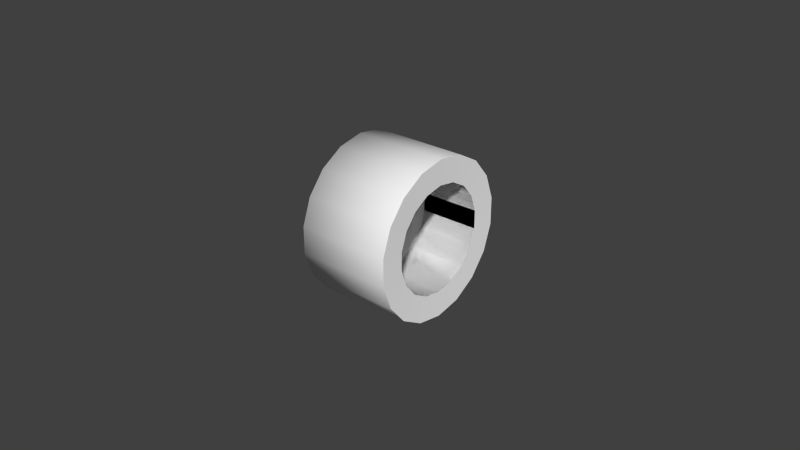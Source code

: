 # Source: wheel_r.blend  (saved by Blender 2.69.0; exported with 4.5.12 LTS)
import bpy
from mathutils import Matrix  # noqa: F401  (used for matrix-valued properties, if any)

bpy.ops.wm.read_factory_settings(use_empty=True)
scene = bpy.context.scene
scene.name = 'Scene'

# ---- collections
col_collection_1 = bpy.data.collections.new('Collection 1'); scene.collection.children.link(col_collection_1)

# ---- materials (node trees are filled in below, after node groups)
mat_carm = bpy.data.materials.new('CarM')
mat_carm.alpha_threshold = 0.0
mat_carm.use_transparent_shadow = False
mat_carm.diffuse_color = (1.0, 1.0, 1.0, 1.0)
mat_carm.specular_color = (0.0, 0.0, 0.0)
mat_carm.roughness = 0.5
mat_carm.specular_intensity = 1.0
mat_carm.line_color = (0.0, 0.0, 0.0, 1.0)

# ---- material node trees

# ---- world
world_world = bpy.data.worlds.new('World'); scene.world = world_world
world_world.color = (0.05088, 0.05088, 0.05088)
world_world.use_sun_shadow = False
world_world.sun_shadow_jitter_overblur = 0.0
world_world.cycles.sampling_method = 'MANUAL'
world_world.cycles.sample_map_resolution = 256

# ---- meshes
me_wheel_r = bpy.data.meshes.new('wheel_r')
me_wheel_r.from_pydata([(-0.01533, 9.296e-08, 0.02519), (-0.01533, -0.008615, 0.02367), (0.01438, -0.008615, 0.02367), (0.01438, 9.296e-08, 0.02519), (-0.01533, -0.01619, 0.01929), (0.01438, -0.01619, 0.01929), (-0.01533, -0.02181, 0.01259), (0.01438, -0.02181, 0.01259), (-0.01533, -0.02481, 0.004374), (0.01438, -0.0248, 0.004374), (-0.01533, -0.0248, -0.004374), (0.01438, -0.0248, -0.004374), (-0.01533, -0.02181, -0.01259), (0.01438, -0.02181, -0.01259), (-0.01533, -0.01619, -0.01929), (0.01438, -0.01619, -0.01929), (-0.01533, -0.008615, -0.02367), (0.01438, -0.008615, -0.02367), (-0.01533, 1.05e-07, -0.02519), (0.01438, 1.05e-07, -0.02519), (-0.01533, 0.008615, -0.02367), (0.01438, 0.008615, -0.02367), (-0.01533, 0.01619, -0.01929), (0.01438, 0.01619, -0.01929), (-0.01533, 0.02181, -0.01259), (0.01438, 0.02181, -0.01259), (-0.01533, 0.02481, -0.004374), (0.01438, 0.02481, -0.004374), (-0.01533, 0.02481, 0.004374), (0.01438, 0.02481, 0.004374), (-0.01533, 0.02181, 0.01259), (0.01438, 0.02181, 0.01259), (-0.01533, 0.01619, 0.01929), (0.01438, 0.01619, 0.01929), (-0.01533, 0.008615, 0.02367), (0.01438, 0.008615, 0.02367), (-0.004796, -0.005838, 0.01604), (-0.004796, -0.01097, 0.01308), (-0.004796, -0.01478, 0.008535), (-0.004796, -0.01681, 0.002964), (-0.004796, -0.01681, -0.002964), (-0.004796, -0.01478, -0.008535), (-0.004796, -0.01097, -0.01308), (-0.004796, -0.005838, -0.01604), (-0.004796, 1.03e-07, -0.01707), (-0.004796, 0.005838, -0.01604), (-0.004796, 0.01097, -0.01308), (-0.004796, 0.01478, -0.008535), (-0.004796, 0.01681, -0.002964), (-0.004796, 0.01681, 0.002964), (-0.004796, 0.01478, 0.008535), (-0.004796, 0.01097, 0.01308), (-0.004796, 0.005838, 0.01604), (-0.004796, 9.49e-08, 0.01707), (-0.01533, 9.49e-08, 0.01707), (-0.01533, -0.005838, 0.01604), (-0.01533, 0.005838, 0.01604), (-0.01533, 0.01097, 0.01308), (-0.01533, 0.01478, 0.008535), (-0.01533, 0.01681, 0.002964), (-0.01533, 0.01681, -0.002964), (-0.01533, 0.01478, -0.008535), (-0.01533, 0.01097, -0.01308), (-0.01533, 0.005838, -0.01604), (-0.01533, 1.03e-07, -0.01707), (-0.01533, -0.005838, -0.01604), (-0.01533, -0.01097, -0.01308), (-0.01533, -0.01478, -0.008535), (-0.01533, -0.01681, -0.002964), (-0.01533, -0.01681, 0.002964), (-0.01533, -0.01478, 0.008535), (-0.01533, -0.01097, 0.01308), (0.01416, -0.005838, 0.01604), (0.01416, 9.49e-08, 0.01707), (0.01416, -0.01097, 0.01308), (0.01416, -0.01478, 0.008535), (0.01416, -0.01681, 0.002964), (0.01416, -0.01681, -0.002964), (0.01416, -0.01478, -0.008535), (0.01416, -0.01097, -0.01308), (0.01416, -0.005838, -0.01604), (0.01416, 1.03e-07, -0.01707), (0.01416, 0.005838, -0.01604), (0.01416, 0.01097, -0.01308), (0.01416, 0.01478, -0.008535), (0.01416, 0.01681, -0.002964), (0.01416, 0.01681, 0.002964), (0.01416, 0.01478, 0.008535), (0.01416, 0.01097, 0.01308), (0.01416, 0.005838, 0.01604)], [], [(0, 1, 2), (3, 0, 2), (1, 4, 5), (5, 2, 1), (4, 6, 7), (7, 5, 4), (6, 8, 9), (9, 7, 6), (8, 10, 11), (11, 9, 8), (10, 12, 13), (13, 11, 10), (12, 14, 15), (15, 13, 12), (14, 16, 17), (17, 15, 14), (16, 18, 19), (19, 17, 16), (18, 20, 21), (21, 19, 18), (20, 22, 23), (23, 21, 20), (22, 24, 25), (25, 23, 22), (24, 26, 27), (27, 25, 24), (26, 28, 29), (29, 27, 26), (28, 30, 31), (31, 29, 28), (30, 32, 33), (33, 31, 30), (32, 34, 35), (35, 33, 32), (34, 0, 3), (3, 35, 34), (36, 37, 38), (38, 39, 40), (40, 41, 42), (38, 40, 42), (42, 43, 44), (44, 45, 46), (42, 44, 46), (46, 47, 48), (48, 49, 50), (46, 48, 50), (42, 46, 50), (38, 42, 50), (50, 51, 52), (38, 50, 52), (36, 38, 52), (53, 36, 52), (1, 0, 54), (54, 55, 1), (0, 34, 56), (54, 0, 56), (34, 32, 57), (57, 56, 34), (32, 30, 58), (58, 57, 32), (30, 28, 59), (59, 58, 30), (28, 26, 60), (60, 59, 28), (26, 24, 61), (61, 60, 26), (24, 22, 62), (62, 61, 24), (22, 20, 63), (63, 62, 22), (20, 18, 64), (64, 63, 20), (18, 16, 65), (65, 64, 18), (16, 14, 66), (66, 65, 16), (14, 12, 67), (67, 66, 14), (12, 10, 68), (68, 67, 12), (10, 8, 69), (69, 68, 10), (8, 6, 70), (70, 69, 8), (6, 4, 71), (71, 70, 6), (4, 1, 55), (55, 71, 4), (3, 2, 72), (72, 73, 3), (2, 5, 74), (74, 72, 2), (5, 7, 75), (75, 74, 5), (7, 9, 76), (76, 75, 7), (9, 11, 77), (77, 76, 9), (11, 13, 78), (78, 77, 11), (13, 15, 79), (79, 78, 13), (15, 17, 80), (80, 79, 15), (17, 19, 81), (81, 80, 17), (19, 21, 82), (82, 81, 19), (21, 23, 83), (83, 82, 21), (23, 25, 84), (84, 83, 23), (25, 27, 85), (85, 84, 25), (27, 29, 86), (86, 85, 27), (29, 31, 87), (87, 86, 29), (31, 33, 88), (88, 87, 31), (33, 35, 89), (89, 88, 33), (35, 3, 73), (73, 89, 35), (89, 73, 54), (72, 74, 71), (88, 89, 56), (86, 87, 58), (54, 56, 89), (85, 86, 59), (84, 85, 60), (57, 58, 87), (83, 84, 61), (58, 59, 86), (81, 82, 63), (60, 61, 84), (80, 81, 64), (78, 79, 66), (77, 78, 67), (76, 77, 68), (75, 76, 69), (66, 67, 78), (74, 75, 70), (67, 68, 77), (68, 69, 76), (70, 71, 74), (65, 66, 79), (63, 64, 81), (64, 65, 80), (62, 63, 82), (79, 80, 65), (61, 62, 83), (59, 60, 85), (82, 83, 62), (56, 57, 88), (55, 54, 73), (87, 88, 57), (73, 72, 55), (71, 55, 72), (69, 70, 75), (72, 74, 37), (37, 36, 72), (74, 75, 38), (38, 37, 74), (75, 76, 39), (39, 38, 75), (76, 77, 40), (40, 39, 76), (77, 78, 41), (41, 40, 77), (78, 79, 42), (42, 41, 78), (79, 80, 43), (43, 42, 79), (80, 81, 44), (44, 43, 80), (81, 82, 45), (45, 44, 81), (82, 83, 46), (46, 45, 82), (83, 84, 47), (47, 46, 83), (84, 85, 48), (48, 47, 84), (85, 86, 49), (49, 48, 85), (86, 87, 50), (50, 49, 86), (87, 88, 51), (51, 50, 87), (88, 89, 52), (52, 51, 88), (89, 73, 53), (53, 52, 89), (73, 72, 36), (36, 53, 73)])
me_wheel_r.polygons.foreach_set('use_smooth', [True] * 196)
_k = set([(2, 3), (2, 5), (3, 35), (5, 7), (7, 9), (9, 11), (11, 13), (13, 15), (15, 17), (17, 19), (19, 21), (21, 23), (23, 25), (25, 27), (27, 29), (29, 31), (31, 33), (33, 35), (54, 55), (54, 56), (55, 71), (56, 57), (57, 58), (58, 59), (59, 60), (60, 61), (61, 62), (62, 63), (63, 64), (64, 65), (65, 66), (66, 67), (67, 68), (68, 69), (69, 70), (70, 71), (72, 73), (72, 74), (73, 89), (74, 75), (75, 76), (76, 77), (77, 78), (78, 79), (79, 80), (80, 81), (81, 82), (82, 83), (83, 84), (84, 85), (85, 86), (86, 87), (87, 88), (88, 89)])
me_wheel_r.attributes.new('sharp_edge', 'BOOLEAN', 'EDGE').data.foreach_set('value', [ (min(e.vertices), max(e.vertices)) in _k for e in me_wheel_r.edges])
_uv = me_wheel_r.uv_layers.new(name='UVMap')
_uv.uv.foreach_set('vector', [0.2139, 0.1157, 0.2139, 0.1546, 0.338, 0.1557, 0.338, 0.1168, 0.2139, 0.1157, 0.338, 0.1557, 0.2139, 0.1559, 0.2139, 0.117, 0.3382, 0.1158, 0.3382, 0.1158, 0.3382, 0.1548, 0.2139, 0.1559, 0.2139, 0.117, 0.2139, 0.0755, 0.3382, 0.07438, 0.3382, 0.07438, 0.3382, 0.1158, 0.2139, 0.117, 0.2139, 0.0755, 0.2139, 0.03655, 0.3382, 0.03543, 0.3382, 0.03543, 0.3382, 0.07438, 0.2139, 0.0755, 0.214, 0.1559, 0.214, 0.117, 0.3381, 0.1158, 0.3381, 0.1158, 0.3381, 0.1547, 0.214, 0.1559, 0.214, 0.117, 0.214, 0.07556, 0.3381, 0.07444, 0.3381, 0.07444, 0.3381, 0.1158, 0.214, 0.117, 0.214, 0.07556, 0.214, 0.03666, 0.3381, 0.03554, 0.3381, 0.03554, 0.3381, 0.07444, 0.214, 0.07556, 0.2142, 0.1561, 0.2142, 0.1173, 0.3382, 0.1161, 0.3382, 0.1161, 0.3382, 0.155, 0.2142, 0.1561, 0.2142, 0.1173, 0.2142, 0.07591, 0.3382, 0.07479, 0.3382, 0.07479, 0.3382, 0.1161, 0.2142, 0.1173, 0.2142, 0.07591, 0.2142, 0.03705, 0.3382, 0.03593, 0.3382, 0.03593, 0.3382, 0.07479, 0.2142, 0.07591, 0.2139, 0.03562, 0.2139, 0.07458, 0.3382, 0.07571, 0.3382, 0.07571, 0.3382, 0.03674, 0.2139, 0.03562, 0.2139, 0.07458, 0.2139, 0.1161, 0.3382, 0.1172, 0.3382, 0.1172, 0.3382, 0.07571, 0.2139, 0.07458, 0.2139, 0.1161, 0.2139, 0.155, 0.3382, 0.1561, 0.3382, 0.1561, 0.3382, 0.1172, 0.2139, 0.1161, 0.2142, 0.03601, 0.2142, 0.07482, 0.338, 0.07594, 0.338, 0.07594, 0.338, 0.03713, 0.2142, 0.03601, 0.2142, 0.07482, 0.2142, 0.1161, 0.338, 0.1172, 0.338, 0.1172, 0.338, 0.07594, 0.2142, 0.07482, 0.2142, 0.1161, 0.2142, 0.1549, 0.338, 0.1561, 0.338, 0.1561, 0.338, 0.1172, 0.2142, 0.1161, 0.2139, 0.0354, 0.2139, 0.07431, 0.338, 0.07543, 0.338, 0.07543, 0.338, 0.03653, 0.2139, 0.0354, 0.2139, 0.07431, 0.2139, 0.1157, 0.338, 0.1168, 0.338, 0.1168, 0.338, 0.07543, 0.2139, 0.07431, 0.1282, 0.1846, 0.1481, 0.1733, 0.1628, 0.1561, 0.1628, 0.1561, 0.1707, 0.1348, 0.1707, 0.1123, 0.1707, 0.1123, 0.1628, 0.09107, 0.1481, 0.07378, 0.1628, 0.1561, 0.1707, 0.1123, 0.1481, 0.07378, 0.1481, 0.07378, 0.1282, 0.06249, 0.1057, 0.05857, 0.1057, 0.05857, 0.08309, 0.06249, 0.06324, 0.07378, 0.1481, 0.07378, 0.1057, 0.05857, 0.06324, 0.07378, 0.06324, 0.07378, 0.04851, 0.09107, 0.04067, 0.1123, 0.04067, 0.1123, 0.04067, 0.1348, 0.04851, 0.1561, 0.06324, 0.07378, 0.04067, 0.1123, 0.04851, 0.1561, 0.1481, 0.07378, 0.06324, 0.07378, 0.04851, 0.1561, 0.1628, 0.1561, 0.1481, 0.07378, 0.04851, 0.1561, 0.04851, 0.1561, 0.06324, 0.1733, 0.08309, 0.1846, 0.1628, 0.1561, 0.04851, 0.1561, 0.08309, 0.1846, 0.1282, 0.1846, 0.1628, 0.1561, 0.08309, 0.1846, 0.1057, 0.1886, 0.1282, 0.1846, 0.08309, 0.1846, 0.1397, 0.2147, 0.1059, 0.2205, 0.1059, 0.1892, 0.1059, 0.1892, 0.1288, 0.1853, 0.1397, 0.2147, 0.1059, 0.2205, 0.07219, 0.2147, 0.08306, 0.1853, 0.1059, 0.1892, 0.1059, 0.2205, 0.08306, 0.1853, 0.07219, 0.2147, 0.04252, 0.1978, 0.06295, 0.1738, 0.06295, 0.1738, 0.08306, 0.1853, 0.07219, 0.2147, 0.04252, 0.1978, 0.0205, 0.172, 0.04803, 0.1563, 0.04803, 0.1563, 0.06295, 0.1738, 0.04252, 0.1978, 0.0205, 0.172, 0.008787, 0.1403, 0.0401, 0.1348, 0.0401, 0.1348, 0.04803, 0.1563, 0.0205, 0.172, 0.008787, 0.1403, 0.008787, 0.1065, 0.0401, 0.112, 0.0401, 0.112, 0.0401, 0.1348, 0.008787, 0.1403, 0.008787, 0.1065, 0.0205, 0.07483, 0.04803, 0.09049, 0.04803, 0.09049, 0.0401, 0.112, 0.008787, 0.1065, 0.0205, 0.07483, 0.04252, 0.04899, 0.06296, 0.07297, 0.06296, 0.07297, 0.04803, 0.09049, 0.0205, 0.07483, 0.04252, 0.04899, 0.07219, 0.03212, 0.08306, 0.06154, 0.08306, 0.06154, 0.06296, 0.07297, 0.04252, 0.04899, 0.07219, 0.03212, 0.1059, 0.02627, 0.1059, 0.05757, 0.1059, 0.05757, 0.08306, 0.06154, 0.07219, 0.03212, 0.1059, 0.02627, 0.1397, 0.03212, 0.1288, 0.06154, 0.1288, 0.06154, 0.1059, 0.05757, 0.1059, 0.02627, 0.1397, 0.03212, 0.1693, 0.04899, 0.1489, 0.07297, 0.1489, 0.07297, 0.1288, 0.06154, 0.1397, 0.03212, 0.1693, 0.04899, 0.1913, 0.07483, 0.1638, 0.09049, 0.1638, 0.09049, 0.1489, 0.07297, 0.1693, 0.04899, 0.1913, 0.07483, 0.2031, 0.1065, 0.1717, 0.112, 0.1717, 0.112, 0.1638, 0.09049, 0.1913, 0.07483, 0.2031, 0.1065, 0.2031, 0.1403, 0.1717, 0.1348, 0.1717, 0.1348, 0.1717, 0.112, 0.2031, 0.1065, 0.2031, 0.1403, 0.1913, 0.172, 0.1638, 0.1563, 0.1638, 0.1563, 0.1717, 0.1348, 0.2031, 0.1403, 0.1913, 0.172, 0.1693, 0.1978, 0.1489, 0.1738, 0.1489, 0.1738, 0.1638, 0.1563, 0.1913, 0.172, 0.1693, 0.1978, 0.1397, 0.2147, 0.1288, 0.1853, 0.1288, 0.1853, 0.1489, 0.1738, 0.1693, 0.1978, 0.1057, 0.2195, 0.139, 0.2137, 0.1282, 0.1846, 0.1282, 0.1846, 0.1057, 0.1886, 0.1057, 0.2195, 0.139, 0.2137, 0.1683, 0.197, 0.1481, 0.1733, 0.1481, 0.1733, 0.1282, 0.1846, 0.139, 0.2137, 0.1683, 0.197, 0.19, 0.1715, 0.1628, 0.1561, 0.1628, 0.1561, 0.1481, 0.1733, 0.1683, 0.197, 0.19, 0.1715, 0.2016, 0.1402, 0.1707, 0.1348, 0.1707, 0.1348, 0.1628, 0.1561, 0.19, 0.1715, 0.2016, 0.1402, 0.2016, 0.1069, 0.1707, 0.1123, 0.1707, 0.1123, 0.1707, 0.1348, 0.2016, 0.1402, 0.2016, 0.1069, 0.19, 0.07561, 0.1628, 0.09107, 0.1628, 0.09107, 0.1707, 0.1123, 0.2016, 0.1069, 0.19, 0.07561, 0.1683, 0.0501, 0.1481, 0.07378, 0.1481, 0.07378, 0.1628, 0.09107, 0.19, 0.07561, 0.1683, 0.0501, 0.139, 0.03345, 0.1282, 0.06249, 0.1282, 0.06249, 0.1481, 0.07378, 0.1683, 0.0501, 0.139, 0.03345, 0.1057, 0.02767, 0.1057, 0.05857, 0.1057, 0.05857, 0.1282, 0.06249, 0.139, 0.03345, 0.1057, 0.02767, 0.07236, 0.03345, 0.08309, 0.06249, 0.08309, 0.06249, 0.1057, 0.05857, 0.1057, 0.02767, 0.07236, 0.03345, 0.04307, 0.0501, 0.06324, 0.07378, 0.06324, 0.07378, 0.08309, 0.06249, 0.07236, 0.03345, 0.04307, 0.0501, 0.02133, 0.07561, 0.04851, 0.09107, 0.04851, 0.09107, 0.06324, 0.07378, 0.04307, 0.0501, 0.02133, 0.07561, 0.009763, 0.1069, 0.04067, 0.1123, 0.04067, 0.1123, 0.04851, 0.09107, 0.02133, 0.07561, 0.009763, 0.1069, 0.009763, 0.1402, 0.04067, 0.1348, 0.04067, 0.1348, 0.04067, 0.1123, 0.009763, 0.1069, 0.009763, 0.1402, 0.02133, 0.1715, 0.04851, 0.1561, 0.04851, 0.1561, 0.04067, 0.1348, 0.009763, 0.1402, 0.02133, 0.1715, 0.04307, 0.197, 0.06324, 0.1733, 0.06324, 0.1733, 0.04851, 0.1561, 0.02133, 0.1715, 0.04307, 0.197, 0.07236, 0.2137, 0.08309, 0.1846, 0.08309, 0.1846, 0.06324, 0.1733, 0.04307, 0.197, 0.07236, 0.2137, 0.1057, 0.2195, 0.1057, 0.1886, 0.1057, 0.1886, 0.08309, 0.1846, 0.07236, 0.2137, 0.1693, 0.1212, 0.169, 0.1212, 0.169, 0.1261, 0.1687, 0.1212, 0.1684, 0.1212, 0.1684, 0.1261, 0.1695, 0.1212, 0.1693, 0.1212, 0.1693, 0.1261, 0.1701, 0.1212, 0.1698, 0.1212, 0.1698, 0.1261, 0.169, 0.1261, 0.1693, 0.1261, 0.1693, 0.1212, 0.1703, 0.1212, 0.1701, 0.1212, 0.1701, 0.1261, 0.1706, 0.1212, 0.1703, 0.1212, 0.1703, 0.1261, 0.1695, 0.1261, 0.1698, 0.1261, 0.1698, 0.1212, 0.1709, 0.1212, 0.1706, 0.1212, 0.1706, 0.1261, 0.1698, 0.1261, 0.1701, 0.1261, 0.1701, 0.1212, 0.1714, 0.1212, 0.1712, 0.1212, 0.1712, 0.1261, 0.1703, 0.1261, 0.1706, 0.1261, 0.1706, 0.1212, 0.1717, 0.1212, 0.1714, 0.1212, 0.1714, 0.1261, 0.1723, 0.1212, 0.172, 0.1212, 0.172, 0.1261, 0.1725, 0.1212, 0.1723, 0.1212, 0.1723, 0.1261, 0.1728, 0.1212, 0.1725, 0.1212, 0.1725, 0.1261, 0.1682, 0.1212, 0.1679, 0.1212, 0.1679, 0.1261, 0.172, 0.1261, 0.1723, 0.1261, 0.1723, 0.1212, 0.1684, 0.1212, 0.1682, 0.1212, 0.1682, 0.1261, 0.1723, 0.1261, 0.1725, 0.1261, 0.1725, 0.1212, 0.1725, 0.1261, 0.1728, 0.1261, 0.1728, 0.1212, 0.1682, 0.1261, 0.1684, 0.1261, 0.1684, 0.1212, 0.1717, 0.1261, 0.172, 0.1261, 0.172, 0.1212, 0.1712, 0.1261, 0.1714, 0.1261, 0.1714, 0.1212, 0.1714, 0.1261, 0.1717, 0.1261, 0.1717, 0.1212, 0.1709, 0.1261, 0.1712, 0.1261, 0.1712, 0.1212, 0.172, 0.1212, 0.1717, 0.1212, 0.1717, 0.1261, 0.1706, 0.1261, 0.1709, 0.1261, 0.1709, 0.1212, 0.1701, 0.1261, 0.1703, 0.1261, 0.1703, 0.1212, 0.1712, 0.1212, 0.1709, 0.1212, 0.1709, 0.1261, 0.1693, 0.1261, 0.1695, 0.1261, 0.1695, 0.1212, 0.1687, 0.1261, 0.169, 0.1261, 0.169, 0.1212, 0.1698, 0.1212, 0.1695, 0.1212, 0.1695, 0.1261, 0.169, 0.1212, 0.1687, 0.1212, 0.1687, 0.1261, 0.1684, 0.1261, 0.1687, 0.1261, 0.1687, 0.1212, 0.1679, 0.1261, 0.1682, 0.1261, 0.1682, 0.1212, 0.1282, 0.1846, 0.1481, 0.1733, 0.1481, 0.1733, 0.1481, 0.1733, 0.1282, 0.1846, 0.1282, 0.1846, 0.1481, 0.1733, 0.1628, 0.1561, 0.1628, 0.1561, 0.1628, 0.1561, 0.1481, 0.1733, 0.1481, 0.1733, 0.1628, 0.1561, 0.1707, 0.1348, 0.1707, 0.1348, 0.1707, 0.1348, 0.1628, 0.1561, 0.1628, 0.1561, 0.1707, 0.1348, 0.1707, 0.1123, 0.1707, 0.1123, 0.1707, 0.1123, 0.1707, 0.1348, 0.1707, 0.1348, 0.1707, 0.1123, 0.1628, 0.09107, 0.1628, 0.09107, 0.1628, 0.09107, 0.1707, 0.1123, 0.1707, 0.1123, 0.1628, 0.09107, 0.1481, 0.07378, 0.1481, 0.07378, 0.1481, 0.07378, 0.1628, 0.09107, 0.1628, 0.09107, 0.1481, 0.07378, 0.1282, 0.06249, 0.1282, 0.06249, 0.1282, 0.06249, 0.1481, 0.07378, 0.1481, 0.07378, 0.1282, 0.06249, 0.1057, 0.05857, 0.1057, 0.05857, 0.1057, 0.05857, 0.1282, 0.06249, 0.1282, 0.06249, 0.1057, 0.05857, 0.08309, 0.06249, 0.08309, 0.06249, 0.08309, 0.06249, 0.1057, 0.05857, 0.1057, 0.05857, 0.08309, 0.06249, 0.06324, 0.07378, 0.06324, 0.07378, 0.06324, 0.07378, 0.08309, 0.06249, 0.08309, 0.06249, 0.06324, 0.07378, 0.04851, 0.09107, 0.04851, 0.09107, 0.04851, 0.09107, 0.06324, 0.07378, 0.06324, 0.07378, 0.04851, 0.09107, 0.04067, 0.1123, 0.04067, 0.1123, 0.04067, 0.1123, 0.04851, 0.09107, 0.04851, 0.09107, 0.04067, 0.1123, 0.04067, 0.1348, 0.04067, 0.1348, 0.04067, 0.1348, 0.04067, 0.1123, 0.04067, 0.1123, 0.04067, 0.1348, 0.04851, 0.1561, 0.04851, 0.1561, 0.04851, 0.1561, 0.04067, 0.1348, 0.04067, 0.1348, 0.04851, 0.1561, 0.06324, 0.1733, 0.06324, 0.1733, 0.06324, 0.1733, 0.04851, 0.1561, 0.04851, 0.1561, 0.06324, 0.1733, 0.08309, 0.1846, 0.08309, 0.1846, 0.08309, 0.1846, 0.06324, 0.1733, 0.06324, 0.1733, 0.08309, 0.1846, 0.1057, 0.1886, 0.1057, 0.1886, 0.1057, 0.1886, 0.08309, 0.1846, 0.08309, 0.1846, 0.1057, 0.1886, 0.1282, 0.1846, 0.1282, 0.1846, 0.1282, 0.1846, 0.1057, 0.1886, 0.1057, 0.1886])
me_wheel_r.materials.append(mat_carm)
me_wheel_r.use_remesh_preserve_volume = False
me_wheel_r.use_remesh_preserve_attributes = False
me_wheel_r.use_mirror_vertex_groups = False
me_wheel_r.update()

# ---- objects
ob_wheel_r = bpy.data.objects.new('wheel_r', me_wheel_r)

# ---- transforms, parenting, visibility, modifiers, constraints
ob_wheel_r.location = (0.0, 0.0, 0.0)
ob_wheel_r.lineart.crease_threshold = 0.0

# ---- collection membership
col_collection_1.objects.link(ob_wheel_r)

# ---- scene / render settings (as saved in the file)
scene.frame_start = 1; scene.frame_end = 250; scene.frame_set(6)
scene.render.engine = 'BLENDER_EEVEE_NEXT'
scene.render.image_settings.color_mode = 'RGB'
scene.render.image_settings.compression = 90
scene.render.resolution_percentage = 50
scene.render.dither_intensity = 0.0
scene.cycles.use_denoising = False
scene.cycles.samples = 10
scene.cycles.sampling_pattern = 'TABULATED_SOBOL'
scene.cycles.light_sampling_threshold = 0.0
scene.cycles.use_adaptive_sampling = False
scene.cycles.use_light_tree = False
scene.cycles.blur_glossy = 0.0
scene.cycles.volume_bounces = 1
scene.cycles.pixel_filter_type = 'GAUSSIAN'
scene.cycles.sample_clamp_indirect = 0.0
scene.view_settings.view_transform = 'Standard'
bpy.context.view_layer.update()

# ---- added for rendering (the .blend has no active camera and no usable light): camera, sun
cam_auto = bpy.data.cameras.new('AutoCamera')
cam_auto.lens = 50.0
cam_auto.sensor_width = 36.0
cam_auto.clip_end = 1000.0
ob_auto_camera = bpy.data.objects.new('AutoCamera', cam_auto)
scene.collection.objects.link(ob_auto_camera)
ob_auto_camera.location = (0.184571, -0.222054, 0.148036)
ob_auto_camera.rotation_euler = (1.09748, -7.21219e-08, 0.694738)
scene.camera = ob_auto_camera
light_auto_sun = bpy.data.lights.new('AutoSun', 'SUN')
light_auto_sun.energy = 3.0
light_auto_sun.angle = 0.0523599
ob_auto_sun = bpy.data.objects.new('AutoSun', light_auto_sun)
scene.collection.objects.link(ob_auto_sun)
ob_auto_sun.rotation_euler = (0.872665, 0.174533, 0.523599)
bpy.context.view_layer.update()
